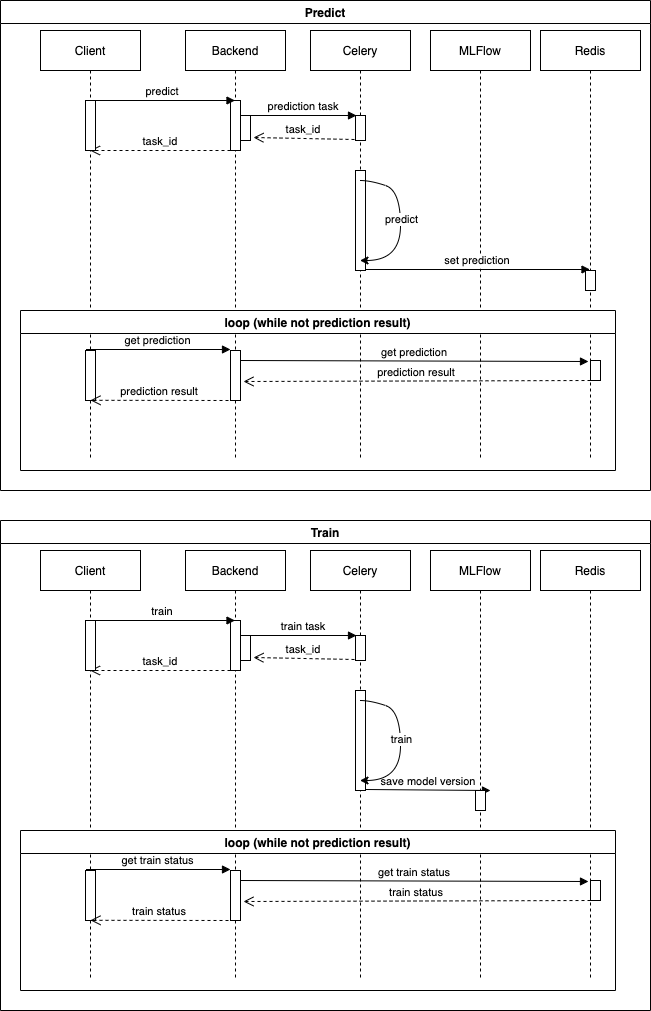

The diagram above was exported from draw.io. Its source (the exported page's mxGraphModel, read from the mxfile embedded in the PNG):
<mxGraphModel dx="2066" dy="1160" grid="1" gridSize="10" guides="1" tooltips="1" connect="1" arrows="1" fold="1" page="1" pageScale="1" pageWidth="850" pageHeight="1100" math="0" shadow="0">
  <root>
    <mxCell id="0" />
    <mxCell id="1" parent="0" />
    <mxCell id="3nuBFxr9cyL0pnOWT2aG-1" value="Backend" style="shape=umlLifeline;perimeter=lifelinePerimeter;container=1;collapsible=0;recursiveResize=0;rounded=0;shadow=0;strokeWidth=1;" parent="1" vertex="1">
      <mxGeometry x="205" y="30" width="100" height="430" as="geometry" />
    </mxCell>
    <mxCell id="Qlx1SmkxS_hVtxgs3qPa-12" value="" style="points=[];perimeter=orthogonalPerimeter;rounded=0;shadow=0;strokeWidth=1;" vertex="1" parent="3nuBFxr9cyL0pnOWT2aG-1">
      <mxGeometry x="45" y="70" width="10" height="50" as="geometry" />
    </mxCell>
    <mxCell id="Qlx1SmkxS_hVtxgs3qPa-13" value="" style="points=[];perimeter=orthogonalPerimeter;rounded=0;shadow=0;strokeWidth=1;" vertex="1" parent="3nuBFxr9cyL0pnOWT2aG-1">
      <mxGeometry x="55" y="85" width="10" height="25" as="geometry" />
    </mxCell>
    <mxCell id="Qlx1SmkxS_hVtxgs3qPa-16" value="task_id" style="verticalAlign=bottom;endArrow=open;dashed=1;endSize=8;shadow=0;strokeWidth=1;" edge="1" parent="3nuBFxr9cyL0pnOWT2aG-1" target="Qlx1SmkxS_hVtxgs3qPa-1">
      <mxGeometry relative="1" as="geometry">
        <mxPoint x="-34.5" y="120" as="targetPoint" />
        <mxPoint x="45" y="120" as="sourcePoint" />
      </mxGeometry>
    </mxCell>
    <mxCell id="3nuBFxr9cyL0pnOWT2aG-5" value="Celery" style="shape=umlLifeline;perimeter=lifelinePerimeter;container=1;collapsible=0;recursiveResize=0;rounded=0;shadow=0;strokeWidth=1;" parent="1" vertex="1">
      <mxGeometry x="330" y="30" width="100" height="430" as="geometry" />
    </mxCell>
    <mxCell id="3nuBFxr9cyL0pnOWT2aG-6" value="" style="points=[];perimeter=orthogonalPerimeter;rounded=0;shadow=0;strokeWidth=1;" parent="3nuBFxr9cyL0pnOWT2aG-5" vertex="1">
      <mxGeometry x="45" y="85" width="10" height="25" as="geometry" />
    </mxCell>
    <mxCell id="Qlx1SmkxS_hVtxgs3qPa-14" value="prediction task" style="verticalAlign=bottom;endArrow=block;shadow=0;strokeWidth=1;entryX=0.1;entryY=0;entryDx=0;entryDy=0;entryPerimeter=0;" edge="1" parent="3nuBFxr9cyL0pnOWT2aG-5" target="3nuBFxr9cyL0pnOWT2aG-6">
      <mxGeometry relative="1" as="geometry">
        <mxPoint x="-60" y="85" as="sourcePoint" />
        <mxPoint x="84.5" y="85" as="targetPoint" />
      </mxGeometry>
    </mxCell>
    <mxCell id="3nuBFxr9cyL0pnOWT2aG-4" value="" style="points=[];perimeter=orthogonalPerimeter;rounded=0;shadow=0;strokeWidth=1;" parent="3nuBFxr9cyL0pnOWT2aG-5" vertex="1">
      <mxGeometry x="45" y="140" width="10" height="100" as="geometry" />
    </mxCell>
    <mxCell id="Qlx1SmkxS_hVtxgs3qPa-1" value="Client" style="shape=umlLifeline;perimeter=lifelinePerimeter;container=1;collapsible=0;recursiveResize=0;rounded=0;shadow=0;strokeWidth=1;" vertex="1" parent="1">
      <mxGeometry x="60" y="30" width="100" height="430" as="geometry" />
    </mxCell>
    <mxCell id="Qlx1SmkxS_hVtxgs3qPa-9" value="predict" style="verticalAlign=bottom;endArrow=block;shadow=0;strokeWidth=1;" edge="1" parent="Qlx1SmkxS_hVtxgs3qPa-1" target="3nuBFxr9cyL0pnOWT2aG-1">
      <mxGeometry relative="1" as="geometry">
        <mxPoint x="50" y="70" as="sourcePoint" />
        <mxPoint x="165" y="70" as="targetPoint" />
      </mxGeometry>
    </mxCell>
    <mxCell id="Qlx1SmkxS_hVtxgs3qPa-10" value="" style="points=[];perimeter=orthogonalPerimeter;rounded=0;shadow=0;strokeWidth=1;" vertex="1" parent="Qlx1SmkxS_hVtxgs3qPa-1">
      <mxGeometry x="45" y="70" width="10" height="50" as="geometry" />
    </mxCell>
    <mxCell id="Qlx1SmkxS_hVtxgs3qPa-5" value="MLFlow" style="shape=umlLifeline;perimeter=lifelinePerimeter;container=1;collapsible=0;recursiveResize=0;rounded=0;shadow=0;strokeWidth=1;" vertex="1" parent="1">
      <mxGeometry x="450" y="30" width="100" height="430" as="geometry" />
    </mxCell>
    <mxCell id="Qlx1SmkxS_hVtxgs3qPa-22" value="set prediction" style="verticalAlign=bottom;endArrow=block;shadow=0;strokeWidth=1;" edge="1" parent="Qlx1SmkxS_hVtxgs3qPa-5" target="Qlx1SmkxS_hVtxgs3qPa-7">
      <mxGeometry relative="1" as="geometry">
        <mxPoint x="-65" y="239" as="sourcePoint" />
        <mxPoint x="79.5" y="239" as="targetPoint" />
      </mxGeometry>
    </mxCell>
    <mxCell id="Qlx1SmkxS_hVtxgs3qPa-7" value="Redis" style="shape=umlLifeline;perimeter=lifelinePerimeter;container=1;collapsible=0;recursiveResize=0;rounded=0;shadow=0;strokeWidth=1;" vertex="1" parent="1">
      <mxGeometry x="560" y="30" width="100" height="430" as="geometry" />
    </mxCell>
    <mxCell id="Qlx1SmkxS_hVtxgs3qPa-8" value="" style="points=[];perimeter=orthogonalPerimeter;rounded=0;shadow=0;strokeWidth=1;" vertex="1" parent="Qlx1SmkxS_hVtxgs3qPa-7">
      <mxGeometry x="45" y="240" width="10" height="20" as="geometry" />
    </mxCell>
    <mxCell id="Qlx1SmkxS_hVtxgs3qPa-15" value="task_id" style="verticalAlign=bottom;endArrow=open;dashed=1;endSize=8;shadow=0;strokeWidth=1;entryX=1.3;entryY=0.88;entryDx=0;entryDy=0;entryPerimeter=0;exitX=-0.1;exitY=0.96;exitDx=0;exitDy=0;exitPerimeter=0;" edge="1" parent="1" source="3nuBFxr9cyL0pnOWT2aG-6" target="Qlx1SmkxS_hVtxgs3qPa-13">
      <mxGeometry relative="1" as="geometry">
        <mxPoint x="280" y="140" as="targetPoint" />
        <mxPoint x="370" y="140" as="sourcePoint" />
      </mxGeometry>
    </mxCell>
    <mxCell id="Qlx1SmkxS_hVtxgs3qPa-18" value="" style="endArrow=classic;html=1;rounded=0;curved=1;" edge="1" parent="1" source="3nuBFxr9cyL0pnOWT2aG-5" target="3nuBFxr9cyL0pnOWT2aG-5">
      <mxGeometry width="50" height="50" relative="1" as="geometry">
        <mxPoint x="460" y="240" as="sourcePoint" />
        <mxPoint x="450" y="180" as="targetPoint" />
        <Array as="points">
          <mxPoint x="390" y="180" />
          <mxPoint x="420" y="190" />
          <mxPoint x="420" y="260" />
        </Array>
      </mxGeometry>
    </mxCell>
    <mxCell id="Qlx1SmkxS_hVtxgs3qPa-19" value="predict" style="edgeLabel;html=1;align=center;verticalAlign=middle;resizable=0;points=[];" vertex="1" connectable="0" parent="Qlx1SmkxS_hVtxgs3qPa-18">
      <mxGeometry x="-0.068" relative="1" as="geometry">
        <mxPoint as="offset" />
      </mxGeometry>
    </mxCell>
    <mxCell id="Qlx1SmkxS_hVtxgs3qPa-21" value="loop (while not prediction result)" style="swimlane;" vertex="1" parent="1">
      <mxGeometry x="40" y="310" width="595" height="160" as="geometry" />
    </mxCell>
    <mxCell id="Qlx1SmkxS_hVtxgs3qPa-4" value="" style="points=[];perimeter=orthogonalPerimeter;rounded=0;shadow=0;strokeWidth=1;" vertex="1" parent="Qlx1SmkxS_hVtxgs3qPa-21">
      <mxGeometry x="65" y="40" width="10" height="50" as="geometry" />
    </mxCell>
    <mxCell id="Qlx1SmkxS_hVtxgs3qPa-23" value="" style="points=[];perimeter=orthogonalPerimeter;rounded=0;shadow=0;strokeWidth=1;" vertex="1" parent="Qlx1SmkxS_hVtxgs3qPa-21">
      <mxGeometry x="210" y="40" width="10" height="50" as="geometry" />
    </mxCell>
    <mxCell id="Qlx1SmkxS_hVtxgs3qPa-24" value="get prediction" style="verticalAlign=bottom;endArrow=block;shadow=0;strokeWidth=1;" edge="1" parent="Qlx1SmkxS_hVtxgs3qPa-21">
      <mxGeometry relative="1" as="geometry">
        <mxPoint x="65.5" y="39" as="sourcePoint" />
        <mxPoint x="210" y="39" as="targetPoint" />
      </mxGeometry>
    </mxCell>
    <mxCell id="Qlx1SmkxS_hVtxgs3qPa-25" value="" style="points=[];perimeter=orthogonalPerimeter;rounded=0;shadow=0;strokeWidth=1;" vertex="1" parent="Qlx1SmkxS_hVtxgs3qPa-21">
      <mxGeometry x="570" y="50" width="10" height="20" as="geometry" />
    </mxCell>
    <mxCell id="Qlx1SmkxS_hVtxgs3qPa-26" value="get prediction" style="verticalAlign=bottom;endArrow=block;shadow=0;strokeWidth=1;entryX=-0.2;entryY=0.05;entryDx=0;entryDy=0;entryPerimeter=0;" edge="1" parent="Qlx1SmkxS_hVtxgs3qPa-21" target="Qlx1SmkxS_hVtxgs3qPa-25">
      <mxGeometry relative="1" as="geometry">
        <mxPoint x="220" y="50" as="sourcePoint" />
        <mxPoint x="444.5" y="50" as="targetPoint" />
      </mxGeometry>
    </mxCell>
    <mxCell id="Qlx1SmkxS_hVtxgs3qPa-27" value="prediction result" style="verticalAlign=bottom;endArrow=open;dashed=1;endSize=8;shadow=0;strokeWidth=1;entryX=1.3;entryY=0.62;entryDx=0;entryDy=0;entryPerimeter=0;" edge="1" parent="Qlx1SmkxS_hVtxgs3qPa-21" target="Qlx1SmkxS_hVtxgs3qPa-23">
      <mxGeometry relative="1" as="geometry">
        <mxPoint x="429.5" y="70" as="targetPoint" />
        <mxPoint x="570" y="70" as="sourcePoint" />
      </mxGeometry>
    </mxCell>
    <mxCell id="Qlx1SmkxS_hVtxgs3qPa-28" value="prediction result" style="verticalAlign=bottom;endArrow=open;dashed=1;endSize=8;shadow=0;strokeWidth=1;entryX=0.5;entryY=0.86;entryDx=0;entryDy=0;entryPerimeter=0;exitX=-0.2;exitY=1;exitDx=0;exitDy=0;exitPerimeter=0;" edge="1" parent="1" source="Qlx1SmkxS_hVtxgs3qPa-23" target="Qlx1SmkxS_hVtxgs3qPa-1">
      <mxGeometry relative="1" as="geometry">
        <mxPoint x="230" y="611" as="targetPoint" />
        <mxPoint x="577" y="610" as="sourcePoint" />
      </mxGeometry>
    </mxCell>
    <mxCell id="Qlx1SmkxS_hVtxgs3qPa-29" value="Predict" style="swimlane;" vertex="1" parent="1">
      <mxGeometry x="20" width="650" height="490" as="geometry" />
    </mxCell>
    <mxCell id="Qlx1SmkxS_hVtxgs3qPa-36" value="Backend" style="shape=umlLifeline;perimeter=lifelinePerimeter;container=1;collapsible=0;recursiveResize=0;rounded=0;shadow=0;strokeWidth=1;" vertex="1" parent="1">
      <mxGeometry x="205" y="550" width="100" height="430" as="geometry" />
    </mxCell>
    <mxCell id="Qlx1SmkxS_hVtxgs3qPa-37" value="" style="points=[];perimeter=orthogonalPerimeter;rounded=0;shadow=0;strokeWidth=1;" vertex="1" parent="Qlx1SmkxS_hVtxgs3qPa-36">
      <mxGeometry x="45" y="70" width="10" height="50" as="geometry" />
    </mxCell>
    <mxCell id="Qlx1SmkxS_hVtxgs3qPa-38" value="" style="points=[];perimeter=orthogonalPerimeter;rounded=0;shadow=0;strokeWidth=1;" vertex="1" parent="Qlx1SmkxS_hVtxgs3qPa-36">
      <mxGeometry x="55" y="85" width="10" height="25" as="geometry" />
    </mxCell>
    <mxCell id="Qlx1SmkxS_hVtxgs3qPa-39" value="task_id" style="verticalAlign=bottom;endArrow=open;dashed=1;endSize=8;shadow=0;strokeWidth=1;" edge="1" parent="Qlx1SmkxS_hVtxgs3qPa-36" target="Qlx1SmkxS_hVtxgs3qPa-44">
      <mxGeometry relative="1" as="geometry">
        <mxPoint x="-34.5" y="120" as="targetPoint" />
        <mxPoint x="45" y="120" as="sourcePoint" />
      </mxGeometry>
    </mxCell>
    <mxCell id="Qlx1SmkxS_hVtxgs3qPa-40" value="Celery" style="shape=umlLifeline;perimeter=lifelinePerimeter;container=1;collapsible=0;recursiveResize=0;rounded=0;shadow=0;strokeWidth=1;" vertex="1" parent="1">
      <mxGeometry x="330" y="550" width="100" height="430" as="geometry" />
    </mxCell>
    <mxCell id="Qlx1SmkxS_hVtxgs3qPa-41" value="" style="points=[];perimeter=orthogonalPerimeter;rounded=0;shadow=0;strokeWidth=1;" vertex="1" parent="Qlx1SmkxS_hVtxgs3qPa-40">
      <mxGeometry x="45" y="85" width="10" height="25" as="geometry" />
    </mxCell>
    <mxCell id="Qlx1SmkxS_hVtxgs3qPa-42" value="train task" style="verticalAlign=bottom;endArrow=block;shadow=0;strokeWidth=1;entryX=0.1;entryY=0;entryDx=0;entryDy=0;entryPerimeter=0;" edge="1" parent="Qlx1SmkxS_hVtxgs3qPa-40" target="Qlx1SmkxS_hVtxgs3qPa-41">
      <mxGeometry relative="1" as="geometry">
        <mxPoint x="-60" y="85" as="sourcePoint" />
        <mxPoint x="84.5" y="85" as="targetPoint" />
      </mxGeometry>
    </mxCell>
    <mxCell id="Qlx1SmkxS_hVtxgs3qPa-43" value="" style="points=[];perimeter=orthogonalPerimeter;rounded=0;shadow=0;strokeWidth=1;" vertex="1" parent="Qlx1SmkxS_hVtxgs3qPa-40">
      <mxGeometry x="45" y="140" width="10" height="100" as="geometry" />
    </mxCell>
    <mxCell id="Qlx1SmkxS_hVtxgs3qPa-44" value="Client" style="shape=umlLifeline;perimeter=lifelinePerimeter;container=1;collapsible=0;recursiveResize=0;rounded=0;shadow=0;strokeWidth=1;" vertex="1" parent="1">
      <mxGeometry x="60" y="550" width="100" height="430" as="geometry" />
    </mxCell>
    <mxCell id="Qlx1SmkxS_hVtxgs3qPa-45" value="train" style="verticalAlign=bottom;endArrow=block;shadow=0;strokeWidth=1;" edge="1" parent="Qlx1SmkxS_hVtxgs3qPa-44" target="Qlx1SmkxS_hVtxgs3qPa-36">
      <mxGeometry relative="1" as="geometry">
        <mxPoint x="50" y="70" as="sourcePoint" />
        <mxPoint x="165" y="70" as="targetPoint" />
      </mxGeometry>
    </mxCell>
    <mxCell id="Qlx1SmkxS_hVtxgs3qPa-46" value="" style="points=[];perimeter=orthogonalPerimeter;rounded=0;shadow=0;strokeWidth=1;" vertex="1" parent="Qlx1SmkxS_hVtxgs3qPa-44">
      <mxGeometry x="45" y="70" width="10" height="50" as="geometry" />
    </mxCell>
    <mxCell id="Qlx1SmkxS_hVtxgs3qPa-47" value="MLFlow" style="shape=umlLifeline;perimeter=lifelinePerimeter;container=1;collapsible=0;recursiveResize=0;rounded=0;shadow=0;strokeWidth=1;" vertex="1" parent="1">
      <mxGeometry x="450" y="550" width="100" height="430" as="geometry" />
    </mxCell>
    <mxCell id="Qlx1SmkxS_hVtxgs3qPa-48" value="save model version" style="verticalAlign=bottom;endArrow=block;shadow=0;strokeWidth=1;" edge="1" parent="Qlx1SmkxS_hVtxgs3qPa-47">
      <mxGeometry relative="1" as="geometry">
        <mxPoint x="-65" y="239" as="sourcePoint" />
        <mxPoint x="60" y="240" as="targetPoint" />
      </mxGeometry>
    </mxCell>
    <mxCell id="Qlx1SmkxS_hVtxgs3qPa-49" value="Redis" style="shape=umlLifeline;perimeter=lifelinePerimeter;container=1;collapsible=0;recursiveResize=0;rounded=0;shadow=0;strokeWidth=1;" vertex="1" parent="1">
      <mxGeometry x="560" y="550" width="100" height="430" as="geometry" />
    </mxCell>
    <mxCell id="Qlx1SmkxS_hVtxgs3qPa-51" value="task_id" style="verticalAlign=bottom;endArrow=open;dashed=1;endSize=8;shadow=0;strokeWidth=1;entryX=1.3;entryY=0.88;entryDx=0;entryDy=0;entryPerimeter=0;exitX=-0.1;exitY=0.96;exitDx=0;exitDy=0;exitPerimeter=0;" edge="1" parent="1" source="Qlx1SmkxS_hVtxgs3qPa-41" target="Qlx1SmkxS_hVtxgs3qPa-38">
      <mxGeometry relative="1" as="geometry">
        <mxPoint x="280" y="660" as="targetPoint" />
        <mxPoint x="370" y="660" as="sourcePoint" />
      </mxGeometry>
    </mxCell>
    <mxCell id="Qlx1SmkxS_hVtxgs3qPa-52" value="" style="endArrow=classic;html=1;rounded=0;curved=1;" edge="1" parent="1" source="Qlx1SmkxS_hVtxgs3qPa-40" target="Qlx1SmkxS_hVtxgs3qPa-40">
      <mxGeometry width="50" height="50" relative="1" as="geometry">
        <mxPoint x="460" y="760" as="sourcePoint" />
        <mxPoint x="450" y="700" as="targetPoint" />
        <Array as="points">
          <mxPoint x="390" y="700" />
          <mxPoint x="420" y="710" />
          <mxPoint x="420" y="780" />
        </Array>
      </mxGeometry>
    </mxCell>
    <mxCell id="Qlx1SmkxS_hVtxgs3qPa-53" value="train" style="edgeLabel;html=1;align=center;verticalAlign=middle;resizable=0;points=[];" vertex="1" connectable="0" parent="Qlx1SmkxS_hVtxgs3qPa-52">
      <mxGeometry x="-0.068" relative="1" as="geometry">
        <mxPoint as="offset" />
      </mxGeometry>
    </mxCell>
    <mxCell id="Qlx1SmkxS_hVtxgs3qPa-54" value="loop (while not prediction result)" style="swimlane;" vertex="1" parent="1">
      <mxGeometry x="40" y="830" width="595" height="160" as="geometry" />
    </mxCell>
    <mxCell id="Qlx1SmkxS_hVtxgs3qPa-55" value="" style="points=[];perimeter=orthogonalPerimeter;rounded=0;shadow=0;strokeWidth=1;" vertex="1" parent="Qlx1SmkxS_hVtxgs3qPa-54">
      <mxGeometry x="65" y="40" width="10" height="50" as="geometry" />
    </mxCell>
    <mxCell id="Qlx1SmkxS_hVtxgs3qPa-56" value="" style="points=[];perimeter=orthogonalPerimeter;rounded=0;shadow=0;strokeWidth=1;" vertex="1" parent="Qlx1SmkxS_hVtxgs3qPa-54">
      <mxGeometry x="210" y="40" width="10" height="50" as="geometry" />
    </mxCell>
    <mxCell id="Qlx1SmkxS_hVtxgs3qPa-57" value="get train status" style="verticalAlign=bottom;endArrow=block;shadow=0;strokeWidth=1;" edge="1" parent="Qlx1SmkxS_hVtxgs3qPa-54">
      <mxGeometry relative="1" as="geometry">
        <mxPoint x="65.5" y="39" as="sourcePoint" />
        <mxPoint x="210" y="39" as="targetPoint" />
      </mxGeometry>
    </mxCell>
    <mxCell id="Qlx1SmkxS_hVtxgs3qPa-58" value="" style="points=[];perimeter=orthogonalPerimeter;rounded=0;shadow=0;strokeWidth=1;" vertex="1" parent="Qlx1SmkxS_hVtxgs3qPa-54">
      <mxGeometry x="570" y="50" width="10" height="20" as="geometry" />
    </mxCell>
    <mxCell id="Qlx1SmkxS_hVtxgs3qPa-59" value="get train status" style="verticalAlign=bottom;endArrow=block;shadow=0;strokeWidth=1;entryX=-0.2;entryY=0.05;entryDx=0;entryDy=0;entryPerimeter=0;" edge="1" parent="Qlx1SmkxS_hVtxgs3qPa-54" target="Qlx1SmkxS_hVtxgs3qPa-58">
      <mxGeometry relative="1" as="geometry">
        <mxPoint x="220" y="50" as="sourcePoint" />
        <mxPoint x="444.5" y="50" as="targetPoint" />
      </mxGeometry>
    </mxCell>
    <mxCell id="Qlx1SmkxS_hVtxgs3qPa-60" value="train status" style="verticalAlign=bottom;endArrow=open;dashed=1;endSize=8;shadow=0;strokeWidth=1;entryX=1.3;entryY=0.62;entryDx=0;entryDy=0;entryPerimeter=0;" edge="1" parent="Qlx1SmkxS_hVtxgs3qPa-54" target="Qlx1SmkxS_hVtxgs3qPa-56">
      <mxGeometry relative="1" as="geometry">
        <mxPoint x="429.5" y="70" as="targetPoint" />
        <mxPoint x="570" y="70" as="sourcePoint" />
      </mxGeometry>
    </mxCell>
    <mxCell id="Qlx1SmkxS_hVtxgs3qPa-61" value="train status" style="verticalAlign=bottom;endArrow=open;dashed=1;endSize=8;shadow=0;strokeWidth=1;entryX=0.5;entryY=0.86;entryDx=0;entryDy=0;entryPerimeter=0;exitX=-0.2;exitY=1;exitDx=0;exitDy=0;exitPerimeter=0;" edge="1" parent="1" source="Qlx1SmkxS_hVtxgs3qPa-56" target="Qlx1SmkxS_hVtxgs3qPa-44">
      <mxGeometry relative="1" as="geometry">
        <mxPoint x="230" y="1131" as="targetPoint" />
        <mxPoint x="577" y="1130" as="sourcePoint" />
      </mxGeometry>
    </mxCell>
    <mxCell id="Qlx1SmkxS_hVtxgs3qPa-62" value="Train" style="swimlane;" vertex="1" parent="1">
      <mxGeometry x="20" y="520" width="650" height="490" as="geometry" />
    </mxCell>
    <mxCell id="Qlx1SmkxS_hVtxgs3qPa-50" value="" style="points=[];perimeter=orthogonalPerimeter;rounded=0;shadow=0;strokeWidth=1;" vertex="1" parent="Qlx1SmkxS_hVtxgs3qPa-62">
      <mxGeometry x="475" y="270" width="10" height="20" as="geometry" />
    </mxCell>
  </root>
</mxGraphModel>